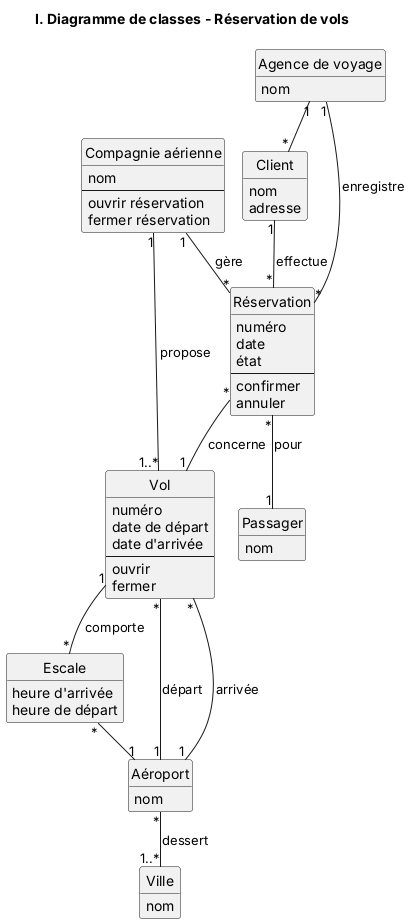

The diagram above was rendered by PlantUML. Its source (embedded in the PNG):
@startuml diagramme_classes
!pragma layout smetana
title I. Diagramme de classes - Réservation de vols
skinparam classAttributeIconSize 0
hide empty members
hide circle

class "Compagnie aérienne" as Compagnie {
  nom
  --
  ouvrir réservation
  fermer réservation
}
class Vol {
  numéro
  date de départ
  date d'arrivée
  --
  ouvrir
  fermer
}
class Escale {
  heure d'arrivée
  heure de départ
}
class "Aéroport" as Aeroport {
  nom
}
class Ville {
  nom
}
class "Agence de voyage" as Agence {
  nom
}
class Client {
  nom
  adresse
}
class Passager {
  nom
}
class "Réservation" as Reservation {
  numéro
  date
  état
  --
  confirmer
  annuler
}

Compagnie "1" -- "1..*" Vol : propose
Compagnie "1" -- "*" Reservation : gère
Vol "*" -- "1" Aeroport : départ
Vol "*" -- "1" Aeroport : arrivée
Vol "1" -- "*" Escale : comporte
Escale "*" -- "1" Aeroport
Aeroport "*" -- "1..*" Ville : dessert
Agence "1" -- "*" Reservation : enregistre
Agence "1" -- "*" Client
Client "1" -- "*" Reservation : effectue
Reservation "*" -- "1" Vol : concerne
Reservation "*" -- "1" Passager : pour
@enduml